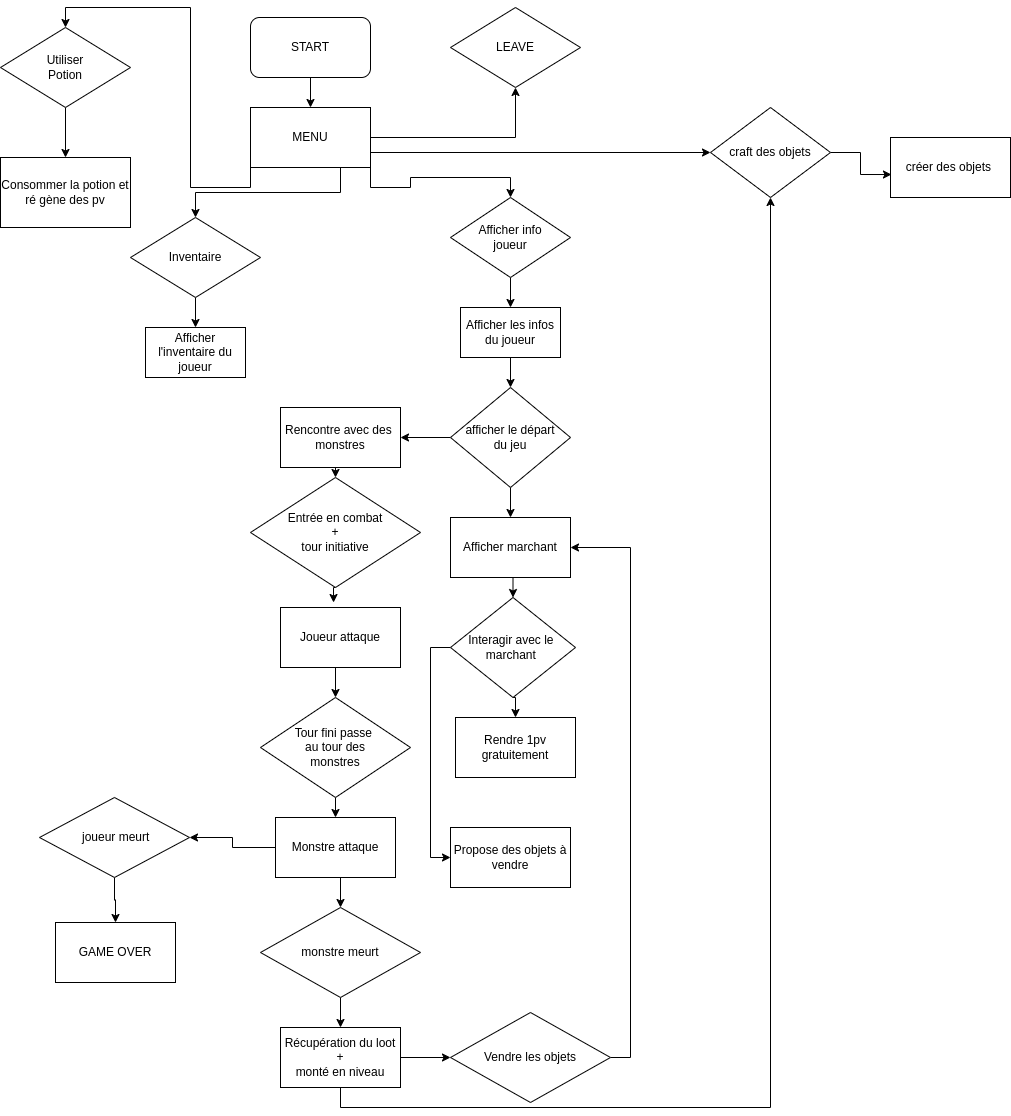

The diagram above was exported from draw.io. Its source (the exported page's mxGraphModel, read from the mxfile embedded in the PNG):
<mxGraphModel dx="1364" dy="771" grid="1" gridSize="10" guides="1" tooltips="1" connect="1" arrows="1" fold="1" page="1" pageScale="1" pageWidth="1169" pageHeight="827" math="0" shadow="0">
  <root>
    <mxCell id="0" />
    <mxCell id="1" parent="0" />
    <mxCell id="ic_0oXGj2bZ9a9TocJdS-10" style="edgeStyle=orthogonalEdgeStyle;rounded=0;orthogonalLoop=1;jettySize=auto;html=1;exitX=0.5;exitY=1;exitDx=0;exitDy=0;entryX=0.5;entryY=0;entryDx=0;entryDy=0;" parent="1" source="ic_0oXGj2bZ9a9TocJdS-1" target="ic_0oXGj2bZ9a9TocJdS-3" edge="1">
      <mxGeometry relative="1" as="geometry" />
    </mxCell>
    <mxCell id="ic_0oXGj2bZ9a9TocJdS-1" value="START" style="rounded=1;whiteSpace=wrap;html=1;" parent="1" vertex="1">
      <mxGeometry x="340" y="30" width="120" height="60" as="geometry" />
    </mxCell>
    <mxCell id="ic_0oXGj2bZ9a9TocJdS-11" style="edgeStyle=orthogonalEdgeStyle;rounded=0;orthogonalLoop=1;jettySize=auto;html=1;exitX=1;exitY=0.5;exitDx=0;exitDy=0;entryX=0.5;entryY=1;entryDx=0;entryDy=0;" parent="1" source="ic_0oXGj2bZ9a9TocJdS-3" target="ic_0oXGj2bZ9a9TocJdS-8" edge="1">
      <mxGeometry relative="1" as="geometry" />
    </mxCell>
    <mxCell id="ic_0oXGj2bZ9a9TocJdS-12" style="edgeStyle=orthogonalEdgeStyle;rounded=0;orthogonalLoop=1;jettySize=auto;html=1;exitX=0.75;exitY=1;exitDx=0;exitDy=0;" parent="1" source="ic_0oXGj2bZ9a9TocJdS-3" target="ic_0oXGj2bZ9a9TocJdS-6" edge="1">
      <mxGeometry relative="1" as="geometry" />
    </mxCell>
    <mxCell id="ic_0oXGj2bZ9a9TocJdS-13" style="edgeStyle=orthogonalEdgeStyle;rounded=0;orthogonalLoop=1;jettySize=auto;html=1;exitX=0;exitY=1;exitDx=0;exitDy=0;entryX=0.5;entryY=0;entryDx=0;entryDy=0;" parent="1" source="ic_0oXGj2bZ9a9TocJdS-3" target="ic_0oXGj2bZ9a9TocJdS-5" edge="1">
      <mxGeometry relative="1" as="geometry" />
    </mxCell>
    <mxCell id="C2xVnzd4WC-b1rI_vrvW-3" style="edgeStyle=orthogonalEdgeStyle;rounded=0;orthogonalLoop=1;jettySize=auto;html=1;exitX=1;exitY=1;exitDx=0;exitDy=0;entryX=0.5;entryY=0;entryDx=0;entryDy=0;" parent="1" source="ic_0oXGj2bZ9a9TocJdS-3" target="ic_0oXGj2bZ9a9TocJdS-4" edge="1">
      <mxGeometry relative="1" as="geometry" />
    </mxCell>
    <mxCell id="C2xVnzd4WC-b1rI_vrvW-40" style="edgeStyle=orthogonalEdgeStyle;rounded=0;orthogonalLoop=1;jettySize=auto;html=1;exitX=1;exitY=0.75;exitDx=0;exitDy=0;" parent="1" source="ic_0oXGj2bZ9a9TocJdS-3" target="C2xVnzd4WC-b1rI_vrvW-39" edge="1">
      <mxGeometry relative="1" as="geometry" />
    </mxCell>
    <mxCell id="ic_0oXGj2bZ9a9TocJdS-3" value="MENU" style="rounded=0;whiteSpace=wrap;html=1;" parent="1" vertex="1">
      <mxGeometry x="340" y="120" width="120" height="60" as="geometry" />
    </mxCell>
    <mxCell id="ic_0oXGj2bZ9a9TocJdS-16" style="edgeStyle=orthogonalEdgeStyle;rounded=0;orthogonalLoop=1;jettySize=auto;html=1;exitX=0.5;exitY=1;exitDx=0;exitDy=0;entryX=0.5;entryY=0;entryDx=0;entryDy=0;" parent="1" source="ic_0oXGj2bZ9a9TocJdS-4" target="ic_0oXGj2bZ9a9TocJdS-15" edge="1">
      <mxGeometry relative="1" as="geometry" />
    </mxCell>
    <mxCell id="ic_0oXGj2bZ9a9TocJdS-4" value="Afficher info &lt;br&gt;joueur" style="rhombus;whiteSpace=wrap;html=1;" parent="1" vertex="1">
      <mxGeometry x="540" y="210" width="120" height="80" as="geometry" />
    </mxCell>
    <mxCell id="ic_0oXGj2bZ9a9TocJdS-19" style="edgeStyle=orthogonalEdgeStyle;rounded=0;orthogonalLoop=1;jettySize=auto;html=1;exitX=0.5;exitY=1;exitDx=0;exitDy=0;entryX=0.5;entryY=0;entryDx=0;entryDy=0;" parent="1" source="ic_0oXGj2bZ9a9TocJdS-5" target="ic_0oXGj2bZ9a9TocJdS-17" edge="1">
      <mxGeometry relative="1" as="geometry" />
    </mxCell>
    <mxCell id="ic_0oXGj2bZ9a9TocJdS-5" value="Utiliser&lt;br&gt;Potion" style="rhombus;whiteSpace=wrap;html=1;" parent="1" vertex="1">
      <mxGeometry x="90" y="40" width="130" height="80" as="geometry" />
    </mxCell>
    <mxCell id="ic_0oXGj2bZ9a9TocJdS-20" style="edgeStyle=orthogonalEdgeStyle;rounded=0;orthogonalLoop=1;jettySize=auto;html=1;exitX=0.5;exitY=1;exitDx=0;exitDy=0;entryX=0.5;entryY=0;entryDx=0;entryDy=0;" parent="1" source="ic_0oXGj2bZ9a9TocJdS-6" target="ic_0oXGj2bZ9a9TocJdS-18" edge="1">
      <mxGeometry relative="1" as="geometry" />
    </mxCell>
    <mxCell id="ic_0oXGj2bZ9a9TocJdS-6" value="Inventaire" style="rhombus;whiteSpace=wrap;html=1;" parent="1" vertex="1">
      <mxGeometry x="220" y="230" width="130" height="80" as="geometry" />
    </mxCell>
    <mxCell id="ic_0oXGj2bZ9a9TocJdS-8" value="LEAVE" style="rhombus;whiteSpace=wrap;html=1;" parent="1" vertex="1">
      <mxGeometry x="540" y="20" width="130" height="80" as="geometry" />
    </mxCell>
    <mxCell id="C2xVnzd4WC-b1rI_vrvW-5" style="edgeStyle=orthogonalEdgeStyle;rounded=0;orthogonalLoop=1;jettySize=auto;html=1;exitX=0.5;exitY=1;exitDx=0;exitDy=0;entryX=0.5;entryY=0;entryDx=0;entryDy=0;" parent="1" source="ic_0oXGj2bZ9a9TocJdS-15" target="C2xVnzd4WC-b1rI_vrvW-1" edge="1">
      <mxGeometry relative="1" as="geometry" />
    </mxCell>
    <mxCell id="ic_0oXGj2bZ9a9TocJdS-15" value="Afficher les infos du joueur" style="rounded=0;whiteSpace=wrap;html=1;" parent="1" vertex="1">
      <mxGeometry x="550" y="320" width="100" height="50" as="geometry" />
    </mxCell>
    <mxCell id="ic_0oXGj2bZ9a9TocJdS-17" value="Consommer la potion et ré gène des pv" style="rounded=0;whiteSpace=wrap;html=1;" parent="1" vertex="1">
      <mxGeometry x="90" y="170" width="130" height="70" as="geometry" />
    </mxCell>
    <mxCell id="ic_0oXGj2bZ9a9TocJdS-18" value="Afficher l'inventaire du joueur" style="rounded=0;whiteSpace=wrap;html=1;" parent="1" vertex="1">
      <mxGeometry x="235" y="340" width="100" height="50" as="geometry" />
    </mxCell>
    <mxCell id="C2xVnzd4WC-b1rI_vrvW-7" style="edgeStyle=orthogonalEdgeStyle;rounded=0;orthogonalLoop=1;jettySize=auto;html=1;exitX=0.5;exitY=1;exitDx=0;exitDy=0;entryX=0.5;entryY=0;entryDx=0;entryDy=0;" parent="1" source="C2xVnzd4WC-b1rI_vrvW-1" target="C2xVnzd4WC-b1rI_vrvW-6" edge="1">
      <mxGeometry relative="1" as="geometry" />
    </mxCell>
    <mxCell id="C2xVnzd4WC-b1rI_vrvW-13" style="edgeStyle=orthogonalEdgeStyle;rounded=0;orthogonalLoop=1;jettySize=auto;html=1;exitX=0;exitY=0.5;exitDx=0;exitDy=0;entryX=1;entryY=0.5;entryDx=0;entryDy=0;" parent="1" source="C2xVnzd4WC-b1rI_vrvW-1" target="C2xVnzd4WC-b1rI_vrvW-12" edge="1">
      <mxGeometry relative="1" as="geometry" />
    </mxCell>
    <mxCell id="C2xVnzd4WC-b1rI_vrvW-1" value="afficher le départ &lt;br&gt;du jeu" style="rhombus;whiteSpace=wrap;html=1;" parent="1" vertex="1">
      <mxGeometry x="540" y="400" width="120" height="100" as="geometry" />
    </mxCell>
    <mxCell id="C2xVnzd4WC-b1rI_vrvW-9" style="edgeStyle=orthogonalEdgeStyle;rounded=0;orthogonalLoop=1;jettySize=auto;html=1;exitX=0.5;exitY=1;exitDx=0;exitDy=0;entryX=0.5;entryY=0;entryDx=0;entryDy=0;" parent="1" source="C2xVnzd4WC-b1rI_vrvW-6" target="C2xVnzd4WC-b1rI_vrvW-8" edge="1">
      <mxGeometry relative="1" as="geometry" />
    </mxCell>
    <mxCell id="C2xVnzd4WC-b1rI_vrvW-6" value="Afficher marchant" style="rounded=0;whiteSpace=wrap;html=1;" parent="1" vertex="1">
      <mxGeometry x="540" y="530" width="120" height="60" as="geometry" />
    </mxCell>
    <mxCell id="C2xVnzd4WC-b1rI_vrvW-11" style="edgeStyle=orthogonalEdgeStyle;rounded=0;orthogonalLoop=1;jettySize=auto;html=1;exitX=0.5;exitY=1;exitDx=0;exitDy=0;entryX=0.5;entryY=0;entryDx=0;entryDy=0;" parent="1" source="C2xVnzd4WC-b1rI_vrvW-8" target="C2xVnzd4WC-b1rI_vrvW-10" edge="1">
      <mxGeometry relative="1" as="geometry" />
    </mxCell>
    <mxCell id="C2xVnzd4WC-b1rI_vrvW-33" style="edgeStyle=orthogonalEdgeStyle;rounded=0;orthogonalLoop=1;jettySize=auto;html=1;exitX=0;exitY=0.5;exitDx=0;exitDy=0;entryX=0;entryY=0.5;entryDx=0;entryDy=0;" parent="1" source="C2xVnzd4WC-b1rI_vrvW-8" target="C2xVnzd4WC-b1rI_vrvW-32" edge="1">
      <mxGeometry relative="1" as="geometry" />
    </mxCell>
    <mxCell id="C2xVnzd4WC-b1rI_vrvW-8" value="Interagir avec le&amp;nbsp;&lt;br&gt;marchant&amp;nbsp;" style="rhombus;whiteSpace=wrap;html=1;" parent="1" vertex="1">
      <mxGeometry x="540" y="610" width="125" height="100" as="geometry" />
    </mxCell>
    <mxCell id="C2xVnzd4WC-b1rI_vrvW-10" value="Rendre 1pv gratuitement" style="rounded=0;whiteSpace=wrap;html=1;" parent="1" vertex="1">
      <mxGeometry x="545" y="730" width="120" height="60" as="geometry" />
    </mxCell>
    <mxCell id="C2xVnzd4WC-b1rI_vrvW-15" style="edgeStyle=orthogonalEdgeStyle;rounded=0;orthogonalLoop=1;jettySize=auto;html=1;exitX=0.5;exitY=1;exitDx=0;exitDy=0;entryX=0.5;entryY=0;entryDx=0;entryDy=0;" parent="1" source="C2xVnzd4WC-b1rI_vrvW-12" target="C2xVnzd4WC-b1rI_vrvW-14" edge="1">
      <mxGeometry relative="1" as="geometry" />
    </mxCell>
    <mxCell id="C2xVnzd4WC-b1rI_vrvW-12" value="Rencontre avec des&amp;nbsp;&lt;br&gt;monstres" style="rounded=0;whiteSpace=wrap;html=1;" parent="1" vertex="1">
      <mxGeometry x="370" y="420" width="120" height="60" as="geometry" />
    </mxCell>
    <mxCell id="C2xVnzd4WC-b1rI_vrvW-18" style="edgeStyle=orthogonalEdgeStyle;rounded=0;orthogonalLoop=1;jettySize=auto;html=1;exitX=0.5;exitY=1;exitDx=0;exitDy=0;entryX=0.442;entryY=-0.083;entryDx=0;entryDy=0;entryPerimeter=0;" parent="1" source="C2xVnzd4WC-b1rI_vrvW-14" target="C2xVnzd4WC-b1rI_vrvW-16" edge="1">
      <mxGeometry relative="1" as="geometry" />
    </mxCell>
    <mxCell id="C2xVnzd4WC-b1rI_vrvW-14" value="Entrée en combat&lt;br&gt;+&lt;br&gt;tour initiative" style="rhombus;whiteSpace=wrap;html=1;" parent="1" vertex="1">
      <mxGeometry x="340" y="490" width="170" height="110" as="geometry" />
    </mxCell>
    <mxCell id="C2xVnzd4WC-b1rI_vrvW-20" style="edgeStyle=orthogonalEdgeStyle;rounded=0;orthogonalLoop=1;jettySize=auto;html=1;exitX=0.5;exitY=1;exitDx=0;exitDy=0;entryX=0.5;entryY=0;entryDx=0;entryDy=0;" parent="1" source="C2xVnzd4WC-b1rI_vrvW-16" target="C2xVnzd4WC-b1rI_vrvW-19" edge="1">
      <mxGeometry relative="1" as="geometry" />
    </mxCell>
    <mxCell id="C2xVnzd4WC-b1rI_vrvW-16" value="Joueur attaque" style="rounded=0;whiteSpace=wrap;html=1;" parent="1" vertex="1">
      <mxGeometry x="370" y="620" width="120" height="60" as="geometry" />
    </mxCell>
    <mxCell id="C2xVnzd4WC-b1rI_vrvW-22" style="edgeStyle=orthogonalEdgeStyle;rounded=0;orthogonalLoop=1;jettySize=auto;html=1;exitX=0.5;exitY=1;exitDx=0;exitDy=0;entryX=0.5;entryY=0;entryDx=0;entryDy=0;" parent="1" source="C2xVnzd4WC-b1rI_vrvW-19" target="C2xVnzd4WC-b1rI_vrvW-21" edge="1">
      <mxGeometry relative="1" as="geometry" />
    </mxCell>
    <mxCell id="C2xVnzd4WC-b1rI_vrvW-19" value="Tour fini passe&amp;nbsp;&lt;br&gt;au tour des&lt;br&gt;monstres" style="rhombus;whiteSpace=wrap;html=1;" parent="1" vertex="1">
      <mxGeometry x="350" y="710" width="150" height="100" as="geometry" />
    </mxCell>
    <mxCell id="C2xVnzd4WC-b1rI_vrvW-24" style="edgeStyle=orthogonalEdgeStyle;rounded=0;orthogonalLoop=1;jettySize=auto;html=1;exitX=0.5;exitY=1;exitDx=0;exitDy=0;entryX=0.5;entryY=0;entryDx=0;entryDy=0;" parent="1" source="C2xVnzd4WC-b1rI_vrvW-21" target="C2xVnzd4WC-b1rI_vrvW-23" edge="1">
      <mxGeometry relative="1" as="geometry" />
    </mxCell>
    <mxCell id="C2xVnzd4WC-b1rI_vrvW-28" style="edgeStyle=orthogonalEdgeStyle;rounded=0;orthogonalLoop=1;jettySize=auto;html=1;exitX=0;exitY=0.5;exitDx=0;exitDy=0;entryX=1;entryY=0.5;entryDx=0;entryDy=0;" parent="1" source="C2xVnzd4WC-b1rI_vrvW-21" target="C2xVnzd4WC-b1rI_vrvW-27" edge="1">
      <mxGeometry relative="1" as="geometry" />
    </mxCell>
    <mxCell id="C2xVnzd4WC-b1rI_vrvW-21" value="Monstre attaque" style="rounded=0;whiteSpace=wrap;html=1;" parent="1" vertex="1">
      <mxGeometry x="365" y="830" width="120" height="60" as="geometry" />
    </mxCell>
    <mxCell id="C2xVnzd4WC-b1rI_vrvW-26" style="edgeStyle=orthogonalEdgeStyle;rounded=0;orthogonalLoop=1;jettySize=auto;html=1;exitX=0.5;exitY=1;exitDx=0;exitDy=0;entryX=0.5;entryY=0;entryDx=0;entryDy=0;" parent="1" source="C2xVnzd4WC-b1rI_vrvW-23" target="C2xVnzd4WC-b1rI_vrvW-25" edge="1">
      <mxGeometry relative="1" as="geometry" />
    </mxCell>
    <mxCell id="C2xVnzd4WC-b1rI_vrvW-23" value="monstre meurt" style="rhombus;whiteSpace=wrap;html=1;" parent="1" vertex="1">
      <mxGeometry x="350" y="920" width="160" height="90" as="geometry" />
    </mxCell>
    <mxCell id="C2xVnzd4WC-b1rI_vrvW-36" style="edgeStyle=orthogonalEdgeStyle;rounded=0;orthogonalLoop=1;jettySize=auto;html=1;exitX=1;exitY=0.5;exitDx=0;exitDy=0;entryX=0;entryY=0.5;entryDx=0;entryDy=0;" parent="1" source="C2xVnzd4WC-b1rI_vrvW-25" target="C2xVnzd4WC-b1rI_vrvW-35" edge="1">
      <mxGeometry relative="1" as="geometry" />
    </mxCell>
    <mxCell id="C2xVnzd4WC-b1rI_vrvW-41" style="edgeStyle=orthogonalEdgeStyle;rounded=0;orthogonalLoop=1;jettySize=auto;html=1;exitX=0.5;exitY=1;exitDx=0;exitDy=0;entryX=0.5;entryY=1;entryDx=0;entryDy=0;" parent="1" source="C2xVnzd4WC-b1rI_vrvW-25" target="C2xVnzd4WC-b1rI_vrvW-39" edge="1">
      <mxGeometry relative="1" as="geometry" />
    </mxCell>
    <mxCell id="C2xVnzd4WC-b1rI_vrvW-25" value="Récupération du loot&lt;br&gt;+&lt;br&gt;monté en niveau" style="rounded=0;whiteSpace=wrap;html=1;" parent="1" vertex="1">
      <mxGeometry x="370" y="1040" width="120" height="60" as="geometry" />
    </mxCell>
    <mxCell id="C2xVnzd4WC-b1rI_vrvW-30" style="edgeStyle=orthogonalEdgeStyle;rounded=0;orthogonalLoop=1;jettySize=auto;html=1;exitX=0.5;exitY=1;exitDx=0;exitDy=0;entryX=0.5;entryY=0;entryDx=0;entryDy=0;" parent="1" source="C2xVnzd4WC-b1rI_vrvW-27" target="C2xVnzd4WC-b1rI_vrvW-29" edge="1">
      <mxGeometry relative="1" as="geometry" />
    </mxCell>
    <mxCell id="C2xVnzd4WC-b1rI_vrvW-27" value="&amp;nbsp;joueur meurt" style="rhombus;whiteSpace=wrap;html=1;" parent="1" vertex="1">
      <mxGeometry x="129" y="810" width="150" height="80" as="geometry" />
    </mxCell>
    <mxCell id="C2xVnzd4WC-b1rI_vrvW-29" value="GAME OVER" style="rounded=0;whiteSpace=wrap;html=1;" parent="1" vertex="1">
      <mxGeometry x="145" y="935" width="120" height="60" as="geometry" />
    </mxCell>
    <mxCell id="C2xVnzd4WC-b1rI_vrvW-32" value="Propose des objets à vendre" style="rounded=0;whiteSpace=wrap;html=1;" parent="1" vertex="1">
      <mxGeometry x="540" y="840" width="120" height="60" as="geometry" />
    </mxCell>
    <mxCell id="C2xVnzd4WC-b1rI_vrvW-38" style="edgeStyle=orthogonalEdgeStyle;rounded=0;orthogonalLoop=1;jettySize=auto;html=1;exitX=1;exitY=0.5;exitDx=0;exitDy=0;entryX=1;entryY=0.5;entryDx=0;entryDy=0;" parent="1" source="C2xVnzd4WC-b1rI_vrvW-35" target="C2xVnzd4WC-b1rI_vrvW-6" edge="1">
      <mxGeometry relative="1" as="geometry" />
    </mxCell>
    <mxCell id="C2xVnzd4WC-b1rI_vrvW-35" value="Vendre les objets" style="rhombus;whiteSpace=wrap;html=1;" parent="1" vertex="1">
      <mxGeometry x="540" y="1025" width="160" height="90" as="geometry" />
    </mxCell>
    <mxCell id="C2xVnzd4WC-b1rI_vrvW-43" style="edgeStyle=orthogonalEdgeStyle;rounded=0;orthogonalLoop=1;jettySize=auto;html=1;exitX=1;exitY=0.5;exitDx=0;exitDy=0;entryX=0.008;entryY=0.617;entryDx=0;entryDy=0;entryPerimeter=0;" parent="1" source="C2xVnzd4WC-b1rI_vrvW-39" target="C2xVnzd4WC-b1rI_vrvW-42" edge="1">
      <mxGeometry relative="1" as="geometry" />
    </mxCell>
    <mxCell id="C2xVnzd4WC-b1rI_vrvW-39" value="craft des objets" style="rhombus;whiteSpace=wrap;html=1;" parent="1" vertex="1">
      <mxGeometry x="800" y="120" width="120" height="90" as="geometry" />
    </mxCell>
    <mxCell id="C2xVnzd4WC-b1rI_vrvW-42" value="créer des objets&amp;nbsp;" style="rounded=0;whiteSpace=wrap;html=1;" parent="1" vertex="1">
      <mxGeometry x="980" y="150" width="120" height="60" as="geometry" />
    </mxCell>
  </root>
</mxGraphModel>